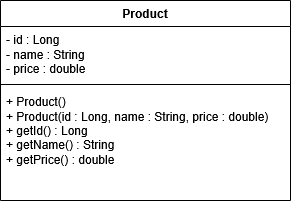

The diagram above was exported from draw.io. Its source (the exported page's mxGraphModel, read from the mxfile embedded in the PNG):
<mxGraphModel dx="495" dy="271" grid="1" gridSize="10" guides="1" tooltips="1" connect="1" arrows="1" fold="1" page="1" pageScale="1" pageWidth="850" pageHeight="1100" math="0" shadow="0">
  <root>
    <mxCell id="0" />
    <mxCell id="1" parent="0" />
    <mxCell id="a0msEEz08EgEx9RbT2Gg-1" parent="1" style="swimlane;fontStyle=1;align=center;verticalAlign=top;childLayout=stackLayout;horizontal=1;startSize=26;horizontalStack=0;resizeParent=1;resizeParentMax=0;resizeLast=0;collapsible=1;marginBottom=0;whiteSpace=wrap;html=1;" value="Product" vertex="1">
      <mxGeometry height="200" width="290" x="310" y="220" as="geometry">
        <mxRectangle height="30" width="90" x="320" y="220" as="alternateBounds" />
      </mxGeometry>
    </mxCell>
    <mxCell id="a0msEEz08EgEx9RbT2Gg-2" parent="a0msEEz08EgEx9RbT2Gg-1" style="text;strokeColor=none;fillColor=none;align=left;verticalAlign=top;spacingLeft=4;spacingRight=4;overflow=hidden;rotatable=0;points=[[0,0.5],[1,0.5]];portConstraint=eastwest;whiteSpace=wrap;html=1;" value="&lt;div&gt;- id : Long&lt;/div&gt;&lt;div&gt;- name : String&lt;/div&gt;&lt;div&gt;- price : double&lt;/div&gt;&lt;div&gt;&lt;br&gt;&lt;/div&gt;" vertex="1">
      <mxGeometry height="54" width="290" y="26" as="geometry" />
    </mxCell>
    <mxCell id="a0msEEz08EgEx9RbT2Gg-3" parent="a0msEEz08EgEx9RbT2Gg-1" style="line;strokeWidth=1;fillColor=none;align=left;verticalAlign=middle;spacingTop=-1;spacingLeft=3;spacingRight=3;rotatable=0;labelPosition=right;points=[];portConstraint=eastwest;strokeColor=inherit;" value="" vertex="1">
      <mxGeometry height="8" width="290" y="80" as="geometry" />
    </mxCell>
    <mxCell id="a0msEEz08EgEx9RbT2Gg-4" parent="a0msEEz08EgEx9RbT2Gg-1" style="text;strokeColor=none;fillColor=none;align=left;verticalAlign=top;spacingLeft=4;spacingRight=4;overflow=hidden;rotatable=0;points=[[0,0.5],[1,0.5]];portConstraint=eastwest;whiteSpace=wrap;html=1;" value="&lt;div&gt;+ Product()&lt;/div&gt;&lt;div&gt;+&lt;span&gt;&amp;nbsp;&lt;/span&gt;&lt;span&gt;Product(id &lt;/span&gt;&lt;span&gt;: &lt;/span&gt;&lt;span&gt;Long, &lt;/span&gt;&lt;span&gt;name &lt;/span&gt;&lt;span&gt;: &lt;/span&gt;&lt;span&gt;String, &lt;/span&gt;&lt;span&gt;price &lt;/span&gt;&lt;span&gt;: &lt;/span&gt;&lt;span&gt;double)&lt;/span&gt;&lt;/div&gt;&lt;div&gt;&lt;span&gt;+ &lt;/span&gt;&lt;span&gt;getId() &lt;/span&gt;&lt;span&gt;: &lt;/span&gt;&lt;span&gt;Long&lt;/span&gt;&lt;/div&gt;&lt;div&gt;&lt;span&gt;+ &lt;/span&gt;&lt;span&gt;getName() &lt;/span&gt;&lt;span&gt;: &lt;/span&gt;&lt;span&gt;String&lt;/span&gt;&lt;/div&gt;&lt;div&gt;&lt;span&gt;+ &lt;/span&gt;&lt;span&gt;getPrice() &lt;/span&gt;&lt;span&gt;: &lt;/span&gt;&lt;span&gt;double&lt;/span&gt;&lt;/div&gt;" vertex="1">
      <mxGeometry height="112" width="290" y="88" as="geometry" />
    </mxCell>
  </root>
</mxGraphModel>